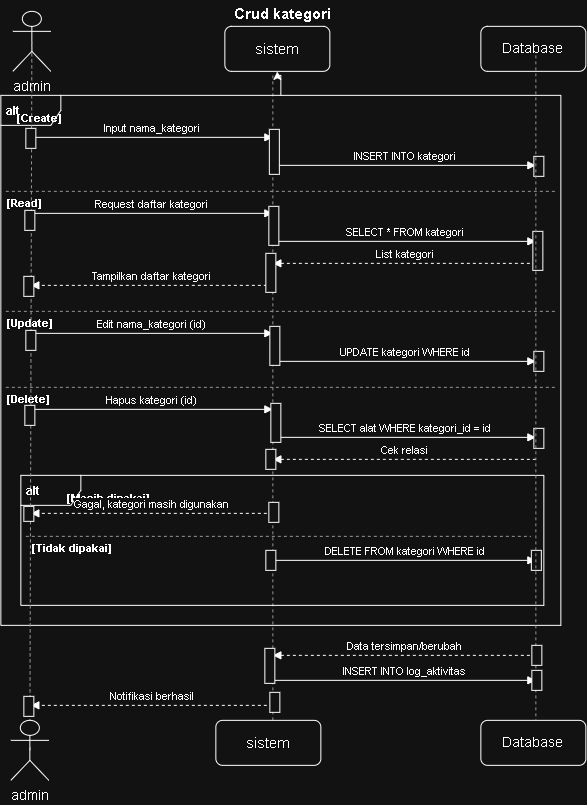

The diagram above was exported from draw.io. Its source (the exported page's mxGraphModel, read from the mxfile embedded in the PNG):
<mxGraphModel dx="1265" dy="833" grid="1" gridSize="10" guides="1" tooltips="1" connect="1" arrows="1" fold="1" page="1" pageScale="1" pageWidth="600" pageHeight="820" math="0" shadow="0">
  <root>
    <mxCell id="0" />
    <mxCell id="1" parent="0" />
    <mxCell id="id9" edge="1" parent="1" source="al7MwaQuIo260HOxSTGr-4" style="endArrow=none;html=1;dashed=1;strokeColor=#666666;exitX=0.5;exitY=0.5;exitDx=0;exitDy=0;exitPerimeter=0;">
      <mxGeometry relative="1" as="geometry">
        <mxPoint x="45" y="75" as="sourcePoint" />
        <mxPoint x="45" y="745" as="targetPoint" />
      </mxGeometry>
    </mxCell>
    <mxCell id="id10" edge="1" parent="1" style="endArrow=none;html=1;dashed=1;strokeColor=#666666;">
      <mxGeometry relative="1" as="geometry">
        <mxPoint x="287" y="75" as="sourcePoint" />
        <mxPoint x="287" y="735" as="targetPoint" />
      </mxGeometry>
    </mxCell>
    <mxCell id="id11" edge="1" parent="1" source="bzDuzWWflrswIdEUhBml-21" style="endArrow=none;html=1;dashed=1;strokeColor=#666666;">
      <mxGeometry relative="1" as="geometry">
        <mxPoint x="550" y="55" as="sourcePoint" />
        <mxPoint x="550" y="735" as="targetPoint" />
      </mxGeometry>
    </mxCell>
    <mxCell id="Yo0yTQx9VisxcEmuSpKt-1" edge="1" parent="1" source="id12" style="edgeStyle=orthogonalEdgeStyle;rounded=0;orthogonalLoop=1;jettySize=auto;html=1;" target="wIrezZm8Y9BuZE1KdgcQ-1" value="">
      <mxGeometry relative="1" as="geometry" />
    </mxCell>
    <mxCell id="id12" parent="1" style="shape=umlFrame;whiteSpace=wrap;html=1;fontSize=12;fontStyle=1;align=left;verticalAlign=top;spacingLeft=4;spacingTop=2;" value="alt" vertex="1">
      <mxGeometry height="530" width="560" x="15" y="95" as="geometry" />
    </mxCell>
    <mxCell id="id13" parent="1" style="text;html=1;align=left;verticalAlign=middle;fontSize=11;fontStyle=1;" value="[Create]" vertex="1">
      <mxGeometry height="20" width="80" x="30" y="108" as="geometry" />
    </mxCell>
    <mxCell id="id14" parent="1" style="text;html=1;align=left;verticalAlign=middle;fontSize=11;fontStyle=1;" value="[Read]" vertex="1">
      <mxGeometry height="20" width="80" x="20" y="193" as="geometry" />
    </mxCell>
    <mxCell id="id15" parent="1" style="text;html=1;align=left;verticalAlign=middle;fontSize=11;fontStyle=1;" value="[Update]" vertex="1">
      <mxGeometry height="20" width="80" x="20" y="313" as="geometry" />
    </mxCell>
    <mxCell id="id16" parent="1" style="text;html=1;align=left;verticalAlign=middle;fontSize=11;fontStyle=1;" value="[Delete]" vertex="1">
      <mxGeometry height="20" width="80" x="20" y="389" as="geometry" />
    </mxCell>
    <mxCell id="id17" edge="1" parent="1" style="endArrow=none;html=1;dashed=1;strokeColor=#666666;">
      <mxGeometry relative="1" as="geometry">
        <mxPoint x="20" y="191" as="sourcePoint" />
        <mxPoint x="570" y="191" as="targetPoint" />
      </mxGeometry>
    </mxCell>
    <mxCell id="id18" edge="1" parent="1" style="endArrow=none;html=1;dashed=1;strokeColor=#666666;">
      <mxGeometry relative="1" as="geometry">
        <mxPoint x="20" y="311" as="sourcePoint" />
        <mxPoint x="570" y="311" as="targetPoint" />
      </mxGeometry>
    </mxCell>
    <mxCell id="id19" edge="1" parent="1" style="endArrow=none;html=1;dashed=1;strokeColor=#666666;">
      <mxGeometry relative="1" as="geometry">
        <mxPoint x="20" y="387" as="sourcePoint" />
        <mxPoint x="570" y="387" as="targetPoint" />
      </mxGeometry>
    </mxCell>
    <mxCell id="id20" edge="1" parent="1" style="endArrow=block;html=1;fontSize=11;labelBackgroundColor=#ffffff;align=center;verticalAlign=bottom;" value="Input nama_kategori">
      <mxGeometry relative="1" as="geometry">
        <mxPoint x="45" y="137" as="sourcePoint" />
        <mxPoint x="287" y="137" as="targetPoint" />
      </mxGeometry>
    </mxCell>
    <mxCell id="id21" edge="1" parent="1" style="endArrow=block;html=1;fontSize=11;labelBackgroundColor=#ffffff;align=center;verticalAlign=bottom;" value="INSERT INTO kategori">
      <mxGeometry relative="1" as="geometry">
        <mxPoint x="287" y="165" as="sourcePoint" />
        <mxPoint x="550" y="165" as="targetPoint" />
      </mxGeometry>
    </mxCell>
    <mxCell id="id22" edge="1" parent="1" style="endArrow=block;html=1;fontSize=11;labelBackgroundColor=#ffffff;align=center;verticalAlign=bottom;" value="Request daftar kategori">
      <mxGeometry relative="1" as="geometry">
        <mxPoint x="45" y="213" as="sourcePoint" />
        <mxPoint x="287" y="213" as="targetPoint" />
      </mxGeometry>
    </mxCell>
    <mxCell id="id23" edge="1" parent="1" style="endArrow=block;html=1;fontSize=11;labelBackgroundColor=#ffffff;align=center;verticalAlign=bottom;" value="SELECT * FROM kategori">
      <mxGeometry relative="1" as="geometry">
        <mxPoint x="287" y="241" as="sourcePoint" />
        <mxPoint x="550" y="241" as="targetPoint" />
      </mxGeometry>
    </mxCell>
    <mxCell id="id24" edge="1" parent="1" style="endArrow=block;html=1;dashed=1;fontSize=11;labelBackgroundColor=#ffffff;align=center;verticalAlign=bottom;" value="List kategori">
      <mxGeometry relative="1" as="geometry">
        <mxPoint x="550" y="263" as="sourcePoint" />
        <mxPoint x="287" y="263" as="targetPoint" />
      </mxGeometry>
    </mxCell>
    <mxCell id="id25" edge="1" parent="1" style="endArrow=block;html=1;dashed=1;fontSize=11;labelBackgroundColor=#ffffff;align=center;verticalAlign=bottom;" value="Tampilkan daftar kategori">
      <mxGeometry relative="1" as="geometry">
        <mxPoint x="287" y="285" as="sourcePoint" />
        <mxPoint x="45" y="285" as="targetPoint" />
      </mxGeometry>
    </mxCell>
    <mxCell id="id26" edge="1" parent="1" style="endArrow=block;html=1;fontSize=11;labelBackgroundColor=#ffffff;align=center;verticalAlign=bottom;" value="Edit nama_kategori (id)">
      <mxGeometry relative="1" x="0.0004" as="geometry">
        <mxPoint as="offset" />
        <mxPoint x="45" y="333" as="sourcePoint" />
        <mxPoint x="287" y="333" as="targetPoint" />
      </mxGeometry>
    </mxCell>
    <mxCell id="id27" edge="1" parent="1" style="endArrow=block;html=1;fontSize=11;labelBackgroundColor=#ffffff;align=center;verticalAlign=bottom;" value="UPDATE kategori WHERE id">
      <mxGeometry relative="1" as="geometry">
        <mxPoint x="287" y="361" as="sourcePoint" />
        <mxPoint x="550" y="361" as="targetPoint" />
      </mxGeometry>
    </mxCell>
    <mxCell id="id28" edge="1" parent="1" style="endArrow=block;html=1;fontSize=11;labelBackgroundColor=#ffffff;align=center;verticalAlign=bottom;" value="Hapus kategori (id)">
      <mxGeometry relative="1" as="geometry">
        <mxPoint x="45" y="409" as="sourcePoint" />
        <mxPoint x="287" y="409" as="targetPoint" />
      </mxGeometry>
    </mxCell>
    <mxCell id="id29" edge="1" parent="1" style="endArrow=block;html=1;fontSize=11;labelBackgroundColor=#ffffff;align=center;verticalAlign=bottom;" value="SELECT alat WHERE kategori_id = id">
      <mxGeometry relative="1" as="geometry">
        <mxPoint x="287" y="437" as="sourcePoint" />
        <mxPoint x="550" y="437" as="targetPoint" />
      </mxGeometry>
    </mxCell>
    <mxCell id="id30" edge="1" parent="1" style="endArrow=block;html=1;dashed=1;fontSize=11;labelBackgroundColor=#ffffff;align=center;verticalAlign=bottom;" value="Cek relasi">
      <mxGeometry relative="1" as="geometry">
        <mxPoint x="550" y="459" as="sourcePoint" />
        <mxPoint x="287" y="459" as="targetPoint" />
      </mxGeometry>
    </mxCell>
    <mxCell id="id31" parent="1" style="shape=umlFrame;whiteSpace=wrap;html=1;fontSize=12;fontStyle=1;align=left;verticalAlign=top;spacingLeft=4;spacingTop=2;" value="alt" vertex="1">
      <mxGeometry height="130" width="523" x="35" y="475" as="geometry" />
    </mxCell>
    <mxCell id="id32" parent="1" style="text;html=1;align=left;verticalAlign=middle;fontSize=11;fontStyle=1;" value="[Masih dipakai]" vertex="1">
      <mxGeometry height="20" width="110" x="80" y="488" as="geometry" />
    </mxCell>
    <mxCell id="id33" parent="1" style="text;html=1;align=left;verticalAlign=middle;fontSize=11;fontStyle=1;" value="[Tidak dipakai]" vertex="1">
      <mxGeometry height="20" width="110" x="45" y="538" as="geometry" />
    </mxCell>
    <mxCell id="id34" edge="1" parent="1" style="endArrow=none;html=1;dashed=1;strokeColor=#666666;">
      <mxGeometry relative="1" as="geometry">
        <mxPoint x="40" y="536" as="sourcePoint" />
        <mxPoint x="545" y="536" as="targetPoint" />
      </mxGeometry>
    </mxCell>
    <mxCell id="id35" edge="1" parent="1" style="endArrow=block;html=1;dashed=1;fontSize=11;labelBackgroundColor=#ffffff;align=center;verticalAlign=bottom;" value="Gagal, kategori masih digunakan">
      <mxGeometry relative="1" as="geometry">
        <mxPoint x="287" y="513" as="sourcePoint" />
        <mxPoint x="45" y="513" as="targetPoint" />
      </mxGeometry>
    </mxCell>
    <mxCell id="id36" edge="1" parent="1" style="endArrow=block;html=1;fontSize=11;labelBackgroundColor=#ffffff;align=center;verticalAlign=bottom;" value="DELETE FROM kategori WHERE id">
      <mxGeometry relative="1" as="geometry">
        <mxPoint x="287" y="560" as="sourcePoint" />
        <mxPoint x="550" y="560" as="targetPoint" />
      </mxGeometry>
    </mxCell>
    <mxCell id="id37" edge="1" parent="1" style="endArrow=block;html=1;dashed=1;fontSize=11;labelBackgroundColor=#ffffff;align=center;verticalAlign=bottom;" value="Data tersimpan/berubah">
      <mxGeometry relative="1" as="geometry">
        <mxPoint x="550" y="655" as="sourcePoint" />
        <mxPoint x="287" y="655" as="targetPoint" />
      </mxGeometry>
    </mxCell>
    <mxCell id="id38" edge="1" parent="1" style="endArrow=block;html=1;fontSize=11;labelBackgroundColor=#ffffff;align=center;verticalAlign=bottom;" value="INSERT INTO log_aktivitas">
      <mxGeometry relative="1" as="geometry">
        <mxPoint x="287" y="680" as="sourcePoint" />
        <mxPoint x="550" y="680" as="targetPoint" />
      </mxGeometry>
    </mxCell>
    <mxCell id="id39" edge="1" parent="1" style="endArrow=block;html=1;dashed=1;fontSize=11;labelBackgroundColor=#ffffff;align=center;verticalAlign=bottom;" value="Notifikasi berhasil">
      <mxGeometry relative="1" as="geometry">
        <mxPoint x="287" y="705" as="sourcePoint" />
        <mxPoint x="45" y="705" as="targetPoint" />
      </mxGeometry>
    </mxCell>
    <mxCell id="OciGvw6OxvDFO89EJ1Pg-1" parent="1" style="shape=umlActor;verticalLabelPosition=bottom;verticalAlign=top;html=1;outlineConnect=0;" value="&lt;font style=&quot;font-size: 14px;&quot;&gt;admin&lt;/font&gt;" vertex="1">
      <mxGeometry height="60" width="38" x="27" y="11" as="geometry" />
    </mxCell>
    <mxCell id="wIrezZm8Y9BuZE1KdgcQ-1" parent="1" style="rounded=1;whiteSpace=wrap;html=1;" value="&lt;font style=&quot;font-size: 15px;&quot;&gt;sistem&lt;/font&gt;" vertex="1">
      <mxGeometry height="45" width="105" x="239" y="26" as="geometry" />
    </mxCell>
    <mxCell id="al7MwaQuIo260HOxSTGr-1" parent="1" style="rounded=1;whiteSpace=wrap;html=1;" value="&lt;font style=&quot;font-size: 14px;&quot;&gt;Database&lt;/font&gt;" vertex="1">
      <mxGeometry height="45" width="105" x="495" y="26" as="geometry" />
    </mxCell>
    <mxCell id="al7MwaQuIo260HOxSTGr-2" parent="1" style="rounded=1;whiteSpace=wrap;html=1;" value="&lt;font style=&quot;font-size: 14px;&quot;&gt;Database&lt;/font&gt;" vertex="1">
      <mxGeometry height="45" width="105" x="495" y="720" as="geometry" />
    </mxCell>
    <mxCell id="al7MwaQuIo260HOxSTGr-3" parent="1" style="rounded=1;whiteSpace=wrap;html=1;" value="&lt;font style=&quot;font-size: 15px;&quot;&gt;sistem&lt;/font&gt;" vertex="1">
      <mxGeometry height="45" width="105" x="230" y="720" as="geometry" />
    </mxCell>
    <mxCell id="al7MwaQuIo260HOxSTGr-5" edge="1" parent="1" style="endArrow=none;html=1;dashed=1;strokeColor=#666666;" target="al7MwaQuIo260HOxSTGr-4" value="">
      <mxGeometry relative="1" as="geometry">
        <mxPoint x="46" y="41" as="sourcePoint" />
        <mxPoint x="45" y="745" as="targetPoint" />
      </mxGeometry>
    </mxCell>
    <mxCell id="al7MwaQuIo260HOxSTGr-4" parent="1" style="shape=umlActor;verticalLabelPosition=bottom;verticalAlign=top;html=1;outlineConnect=0;" value="&lt;font style=&quot;font-size: 14px;&quot;&gt;admin&lt;/font&gt;" vertex="1">
      <mxGeometry height="60" width="38" x="25" y="720" as="geometry" />
    </mxCell>
    <mxCell id="bzDuzWWflrswIdEUhBml-1" parent="1" style="html=1;points=[[0,0,0,0,5],[0,1,0,0,-5],[1,0,0,0,5],[1,1,0,0,-5]];perimeter=orthogonalPerimeter;outlineConnect=0;targetShapes=umlLifeline;portConstraint=eastwest;newEdgeStyle={&quot;curved&quot;:0,&quot;rounded&quot;:0};" value="" vertex="1">
      <mxGeometry height="20" width="10" x="40" y="128" as="geometry" />
    </mxCell>
    <mxCell id="bzDuzWWflrswIdEUhBml-2" parent="1" style="html=1;points=[[0,0,0,0,5],[0,1,0,0,-5],[1,0,0,0,5],[1,1,0,0,-5]];perimeter=orthogonalPerimeter;outlineConnect=0;targetShapes=umlLifeline;portConstraint=eastwest;newEdgeStyle={&quot;curved&quot;:0,&quot;rounded&quot;:0};" value="" vertex="1">
      <mxGeometry height="45" width="10" x="283.5" y="129" as="geometry" />
    </mxCell>
    <mxCell id="bzDuzWWflrswIdEUhBml-3" parent="1" style="html=1;points=[[0,0,0,0,5],[0,1,0,0,-5],[1,0,0,0,5],[1,1,0,0,-5]];perimeter=orthogonalPerimeter;outlineConnect=0;targetShapes=umlLifeline;portConstraint=eastwest;newEdgeStyle={&quot;curved&quot;:0,&quot;rounded&quot;:0};" value="" vertex="1">
      <mxGeometry height="20" width="10" x="548" y="156" as="geometry" />
    </mxCell>
    <mxCell id="bzDuzWWflrswIdEUhBml-4" parent="1" style="html=1;points=[[0,0,0,0,5],[0,1,0,0,-5],[1,0,0,0,5],[1,1,0,0,-5]];perimeter=orthogonalPerimeter;outlineConnect=0;targetShapes=umlLifeline;portConstraint=eastwest;newEdgeStyle={&quot;curved&quot;:0,&quot;rounded&quot;:0};" value="" vertex="1">
      <mxGeometry height="20" width="10" x="39" y="210" as="geometry" />
    </mxCell>
    <mxCell id="bzDuzWWflrswIdEUhBml-5" parent="1" style="html=1;points=[[0,0,0,0,5],[0,1,0,0,-5],[1,0,0,0,5],[1,1,0,0,-5]];perimeter=orthogonalPerimeter;outlineConnect=0;targetShapes=umlLifeline;portConstraint=eastwest;newEdgeStyle={&quot;curved&quot;:0,&quot;rounded&quot;:0};" value="" vertex="1">
      <mxGeometry height="39" width="10" x="283" y="206" as="geometry" />
    </mxCell>
    <mxCell id="bzDuzWWflrswIdEUhBml-6" parent="1" style="html=1;points=[[0,0,0,0,5],[0,1,0,0,-5],[1,0,0,0,5],[1,1,0,0,-5]];perimeter=orthogonalPerimeter;outlineConnect=0;targetShapes=umlLifeline;portConstraint=eastwest;newEdgeStyle={&quot;curved&quot;:0,&quot;rounded&quot;:0};" value="" vertex="1">
      <mxGeometry height="39" width="10" x="547" y="231" as="geometry" />
    </mxCell>
    <mxCell id="bzDuzWWflrswIdEUhBml-7" parent="1" style="html=1;points=[[0,0,0,0,5],[0,1,0,0,-5],[1,0,0,0,5],[1,1,0,0,-5]];perimeter=orthogonalPerimeter;outlineConnect=0;targetShapes=umlLifeline;portConstraint=eastwest;newEdgeStyle={&quot;curved&quot;:0,&quot;rounded&quot;:0};" value="" vertex="1">
      <mxGeometry height="39" width="10" x="280" y="253" as="geometry" />
    </mxCell>
    <mxCell id="bzDuzWWflrswIdEUhBml-8" parent="1" style="html=1;points=[[0,0,0,0,5],[0,1,0,0,-5],[1,0,0,0,5],[1,1,0,0,-5]];perimeter=orthogonalPerimeter;outlineConnect=0;targetShapes=umlLifeline;portConstraint=eastwest;newEdgeStyle={&quot;curved&quot;:0,&quot;rounded&quot;:0};" value="" vertex="1">
      <mxGeometry height="20" width="10" x="38" y="276" as="geometry" />
    </mxCell>
    <mxCell id="bzDuzWWflrswIdEUhBml-9" parent="1" style="html=1;points=[[0,0,0,0,5],[0,1,0,0,-5],[1,0,0,0,5],[1,1,0,0,-5]];perimeter=orthogonalPerimeter;outlineConnect=0;targetShapes=umlLifeline;portConstraint=eastwest;newEdgeStyle={&quot;curved&quot;:0,&quot;rounded&quot;:0};" value="" vertex="1">
      <mxGeometry height="20" width="10" x="40" y="330" as="geometry" />
    </mxCell>
    <mxCell id="bzDuzWWflrswIdEUhBml-10" parent="1" style="html=1;points=[[0,0,0,0,5],[0,1,0,0,-5],[1,0,0,0,5],[1,1,0,0,-5]];perimeter=orthogonalPerimeter;outlineConnect=0;targetShapes=umlLifeline;portConstraint=eastwest;newEdgeStyle={&quot;curved&quot;:0,&quot;rounded&quot;:0};" value="" vertex="1">
      <mxGeometry height="39" width="10" x="284" y="326" as="geometry" />
    </mxCell>
    <mxCell id="bzDuzWWflrswIdEUhBml-11" parent="1" style="html=1;points=[[0,0,0,0,5],[0,1,0,0,-5],[1,0,0,0,5],[1,1,0,0,-5]];perimeter=orthogonalPerimeter;outlineConnect=0;targetShapes=umlLifeline;portConstraint=eastwest;newEdgeStyle={&quot;curved&quot;:0,&quot;rounded&quot;:0};" value="" vertex="1">
      <mxGeometry height="20" width="10" x="548" y="351" as="geometry" />
    </mxCell>
    <mxCell id="bzDuzWWflrswIdEUhBml-12" parent="1" style="html=1;points=[[0,0,0,0,5],[0,1,0,0,-5],[1,0,0,0,5],[1,1,0,0,-5]];perimeter=orthogonalPerimeter;outlineConnect=0;targetShapes=umlLifeline;portConstraint=eastwest;newEdgeStyle={&quot;curved&quot;:0,&quot;rounded&quot;:0};" value="" vertex="1">
      <mxGeometry height="20" width="10" x="39" y="405" as="geometry" />
    </mxCell>
    <mxCell id="bzDuzWWflrswIdEUhBml-13" parent="1" style="html=1;points=[[0,0,0,0,5],[0,1,0,0,-5],[1,0,0,0,5],[1,1,0,0,-5]];perimeter=orthogonalPerimeter;outlineConnect=0;targetShapes=umlLifeline;portConstraint=eastwest;newEdgeStyle={&quot;curved&quot;:0,&quot;rounded&quot;:0};" value="" vertex="1">
      <mxGeometry height="39" width="10" x="285" y="403" as="geometry" />
    </mxCell>
    <mxCell id="bzDuzWWflrswIdEUhBml-14" parent="1" style="html=1;points=[[0,0,0,0,5],[0,1,0,0,-5],[1,0,0,0,5],[1,1,0,0,-5]];perimeter=orthogonalPerimeter;outlineConnect=0;targetShapes=umlLifeline;portConstraint=eastwest;newEdgeStyle={&quot;curved&quot;:0,&quot;rounded&quot;:0};" value="" vertex="1">
      <mxGeometry height="20" width="10" x="548" y="428" as="geometry" />
    </mxCell>
    <mxCell id="bzDuzWWflrswIdEUhBml-15" parent="1" style="html=1;points=[[0,0,0,0,5],[0,1,0,0,-5],[1,0,0,0,5],[1,1,0,0,-5]];perimeter=orthogonalPerimeter;outlineConnect=0;targetShapes=umlLifeline;portConstraint=eastwest;newEdgeStyle={&quot;curved&quot;:0,&quot;rounded&quot;:0};" value="" vertex="1">
      <mxGeometry height="20" width="10" x="280" y="449" as="geometry" />
    </mxCell>
    <mxCell id="bzDuzWWflrswIdEUhBml-16" parent="1" style="html=1;points=[[0,0,0,0,5],[0,1,0,0,-5],[1,0,0,0,5],[1,1,0,0,-5]];perimeter=orthogonalPerimeter;outlineConnect=0;targetShapes=umlLifeline;portConstraint=eastwest;newEdgeStyle={&quot;curved&quot;:0,&quot;rounded&quot;:0};" value="" vertex="1">
      <mxGeometry height="20" width="10" x="283" y="502" as="geometry" />
    </mxCell>
    <mxCell id="bzDuzWWflrswIdEUhBml-17" parent="1" style="html=1;points=[[0,0,0,0,5],[0,1,0,0,-5],[1,0,0,0,5],[1,1,0,0,-5]];perimeter=orthogonalPerimeter;outlineConnect=0;targetShapes=umlLifeline;portConstraint=eastwest;newEdgeStyle={&quot;curved&quot;:0,&quot;rounded&quot;:0};" value="" vertex="1">
      <mxGeometry height="15" width="10" x="38" y="506" as="geometry" />
    </mxCell>
    <mxCell id="bzDuzWWflrswIdEUhBml-18" parent="1" style="html=1;points=[[0,0,0,0,5],[0,1,0,0,-5],[1,0,0,0,5],[1,1,0,0,-5]];perimeter=orthogonalPerimeter;outlineConnect=0;targetShapes=umlLifeline;portConstraint=eastwest;newEdgeStyle={&quot;curved&quot;:0,&quot;rounded&quot;:0};" value="" vertex="1">
      <mxGeometry height="20" width="10" x="280" y="550" as="geometry" />
    </mxCell>
    <mxCell id="bzDuzWWflrswIdEUhBml-20" parent="1" style="html=1;points=[[0,0,0,0,5],[0,1,0,0,-5],[1,0,0,0,5],[1,1,0,0,-5]];perimeter=orthogonalPerimeter;outlineConnect=0;targetShapes=umlLifeline;portConstraint=eastwest;newEdgeStyle={&quot;curved&quot;:0,&quot;rounded&quot;:0};" value="" vertex="1">
      <mxGeometry height="20" width="10" x="545.5" y="550" as="geometry" />
    </mxCell>
    <mxCell id="bzDuzWWflrswIdEUhBml-22" edge="1" parent="1" style="endArrow=none;html=1;dashed=1;strokeColor=#666666;" target="bzDuzWWflrswIdEUhBml-21" value="">
      <mxGeometry relative="1" as="geometry">
        <mxPoint x="550" y="55" as="sourcePoint" />
        <mxPoint x="550" y="735" as="targetPoint" />
      </mxGeometry>
    </mxCell>
    <mxCell id="bzDuzWWflrswIdEUhBml-21" parent="1" style="html=1;points=[[0,0,0,0,5],[0,1,0,0,-5],[1,0,0,0,5],[1,1,0,0,-5]];perimeter=orthogonalPerimeter;outlineConnect=0;targetShapes=umlLifeline;portConstraint=eastwest;newEdgeStyle={&quot;curved&quot;:0,&quot;rounded&quot;:0};" value="" vertex="1">
      <mxGeometry height="20" width="10" x="546" y="645" as="geometry" />
    </mxCell>
    <mxCell id="bzDuzWWflrswIdEUhBml-23" parent="1" style="html=1;points=[[0,0,0,0,5],[0,1,0,0,-5],[1,0,0,0,5],[1,1,0,0,-5]];perimeter=orthogonalPerimeter;outlineConnect=0;targetShapes=umlLifeline;portConstraint=eastwest;newEdgeStyle={&quot;curved&quot;:0,&quot;rounded&quot;:0};" value="" vertex="1">
      <mxGeometry height="35" width="10" x="279" y="648" as="geometry" />
    </mxCell>
    <mxCell id="bzDuzWWflrswIdEUhBml-24" parent="1" style="html=1;points=[[0,0,0,0,5],[0,1,0,0,-5],[1,0,0,0,5],[1,1,0,0,-5]];perimeter=orthogonalPerimeter;outlineConnect=0;targetShapes=umlLifeline;portConstraint=eastwest;newEdgeStyle={&quot;curved&quot;:0,&quot;rounded&quot;:0};" value="" vertex="1">
      <mxGeometry height="20" width="10" x="546" y="670" as="geometry" />
    </mxCell>
    <mxCell id="bzDuzWWflrswIdEUhBml-25" parent="1" style="html=1;points=[[0,0,0,0,5],[0,1,0,0,-5],[1,0,0,0,5],[1,1,0,0,-5]];perimeter=orthogonalPerimeter;outlineConnect=0;targetShapes=umlLifeline;portConstraint=eastwest;newEdgeStyle={&quot;curved&quot;:0,&quot;rounded&quot;:0};" value="" vertex="1">
      <mxGeometry height="20" width="10" x="284" y="692" as="geometry" />
    </mxCell>
    <mxCell id="bzDuzWWflrswIdEUhBml-26" parent="1" style="html=1;points=[[0,0,0,0,5],[0,1,0,0,-5],[1,0,0,0,5],[1,1,0,0,-5]];perimeter=orthogonalPerimeter;outlineConnect=0;targetShapes=umlLifeline;portConstraint=eastwest;newEdgeStyle={&quot;curved&quot;:0,&quot;rounded&quot;:0};" value="" vertex="1">
      <mxGeometry height="20" width="10" x="38" y="696" as="geometry" />
    </mxCell>
    <mxCell id="iGoHVT7xv-74kWvK1aCl-1" parent="1" style="text;align=center;fontStyle=1;verticalAlign=middle;spacingLeft=3;spacingRight=3;strokeColor=none;rotatable=0;points=[[0,0.5],[1,0.5]];portConstraint=eastwest;html=1;" value="&lt;font style=&quot;font-size: 15px;&quot;&gt;Crud kategori&lt;/font&gt;" vertex="1">
      <mxGeometry height="26" width="80" x="256.5" as="geometry" />
    </mxCell>
  </root>
</mxGraphModel>